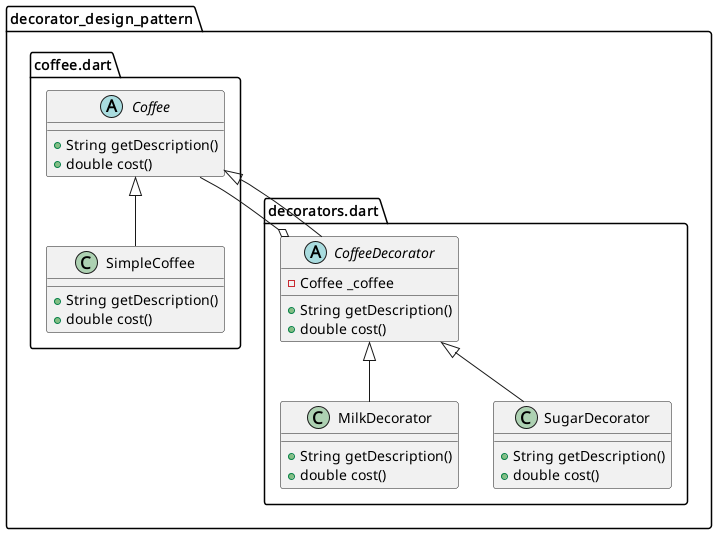

The diagram above was rendered by PlantUML. Its source (embedded in the PNG):
@startuml
set namespaceSeparator ::

abstract class "decorator_design_pattern::coffee.dart::Coffee" {
  +String getDescription()
  +double cost()
}

class "decorator_design_pattern::coffee.dart::SimpleCoffee" {
  +String getDescription()
  +double cost()
}

"decorator_design_pattern::coffee.dart::Coffee" <|-- "decorator_design_pattern::coffee.dart::SimpleCoffee"

abstract class "decorator_design_pattern::decorators.dart::CoffeeDecorator" {
  -Coffee _coffee
  +String getDescription()
  +double cost()
}

"decorator_design_pattern::decorators.dart::CoffeeDecorator" o-- "decorator_design_pattern::coffee.dart::Coffee"
"decorator_design_pattern::coffee.dart::Coffee" <|-- "decorator_design_pattern::decorators.dart::CoffeeDecorator"

class "decorator_design_pattern::decorators.dart::MilkDecorator" {
  +String getDescription()
  +double cost()
}

"decorator_design_pattern::decorators.dart::CoffeeDecorator" <|-- "decorator_design_pattern::decorators.dart::MilkDecorator"

class "decorator_design_pattern::decorators.dart::SugarDecorator" {
  +String getDescription()
  +double cost()
}

"decorator_design_pattern::decorators.dart::CoffeeDecorator" <|-- "decorator_design_pattern::decorators.dart::SugarDecorator"


@enduml